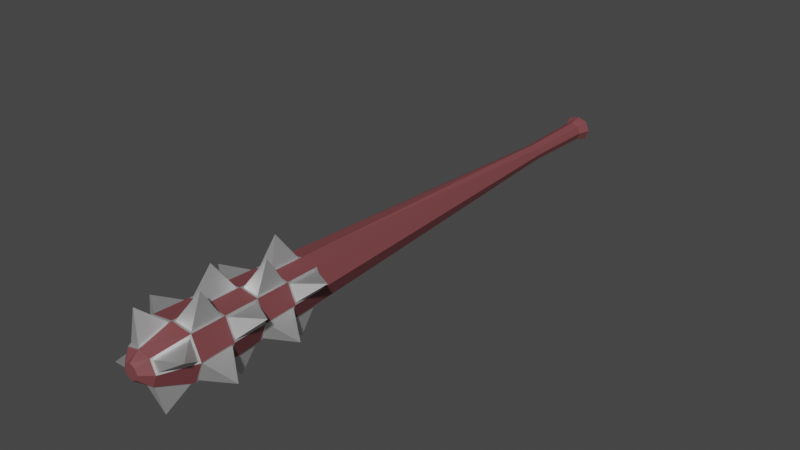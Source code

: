 # Source: Hammer.blend  (saved by Blender 3.5.10; exported with 4.5.12 LTS)
import bpy
from mathutils import Matrix  # noqa: F401  (used for matrix-valued properties, if any)

bpy.ops.wm.read_factory_settings(use_empty=True)
scene = bpy.context.scene
scene.name = 'Scene'

# ---- collections
col_collection = bpy.data.collections.new('Collection'); scene.collection.children.link(col_collection)

# ---- materials (node trees are filled in below, after node groups)
mat_material = bpy.data.materials.new('Material')
mat_material.alpha_threshold = 0.0
mat_material.use_transparent_shadow = False
mat_material.roughness = 0.5
mat_material.line_color = (0.0, 0.0, 0.0, 1.0)
mat_material_001 = bpy.data.materials.new('Material.001')
mat_material_001.use_transparent_shadow = False

# ---- material node trees
mat_material.use_nodes = True; mat_material.node_tree.nodes.clear()
_N = mat_material.node_tree.nodes; _L = mat_material.node_tree.links
n0 = _N.new('ShaderNodeOutputMaterial'); n0.name = 'Material Output'; n0.location = (300, 300)
n1 = _N.new('ShaderNodeBsdfPrincipled'); n1.name = 'Principled BSDF'; n1.location = (10, 300)
n1.distribution = 'GGX'
n1.subsurface_method = 'RANDOM_WALK_SKIN'
n1.inputs[0].default_value = (0.2079, 0.0589, 0.06454, 1.0)
n1.inputs[3].default_value = 1.45
n1.inputs[27].default_value = (0.0, 0.0, 0.0, 1.0)
n1.inputs[28].default_value = 1.0
_L.new(n1.outputs[0], n0.inputs[0])
n0.is_active_output = True
mat_material_001.use_nodes = True; mat_material_001.node_tree.nodes.clear()
_N = mat_material_001.node_tree.nodes; _L = mat_material_001.node_tree.links
n0 = _N.new('ShaderNodeBsdfPrincipled'); n0.name = 'Principled BSDF'; n0.location = (10, 300)
n0.distribution = 'GGX'
n0.subsurface_method = 'RANDOM_WALK_SKIN'
n0.inputs[0].default_value = (0.814, 0.814, 0.814, 1.0)
n0.inputs[1].default_value = 0.8312
n0.inputs[3].default_value = 1.45
n0.inputs[27].default_value = (0.0, 0.0, 0.0, 1.0)
n0.inputs[28].default_value = 1.0
n1 = _N.new('ShaderNodeOutputMaterial'); n1.name = 'Material Output'; n1.location = (300, 300)
_L.new(n0.outputs[0], n1.inputs[0])
n1.is_active_output = True

# ---- world
world_world = bpy.data.worlds.new('World'); scene.world = world_world
world_world.use_nodes = True; world_world.node_tree.nodes.clear()
_N = world_world.node_tree.nodes; _L = world_world.node_tree.links
n0 = _N.new('ShaderNodeOutputWorld'); n0.name = 'World Output'; n0.location = (300, 300)
n1 = _N.new('ShaderNodeBackground'); n1.name = 'Background'; n1.location = (10, 300)
n1.inputs[0].default_value = (0.05088, 0.05088, 0.05088, 1.0)
_L.new(n1.outputs[0], n0.inputs[0])
n0.is_active_output = True
world_world.color = (0.05088, 0.05088, 0.05088)
world_world.use_sun_shadow = False
world_world.sun_shadow_jitter_overblur = 0.0

# ---- meshes
me_cube = bpy.data.meshes.new('Cube')
me_cube.from_pydata([(0.1815, 1.0, 0.1815), (0.1815, 1.0, -0.1815), (0.3916, -9.269, 0.3916), (-0.1815, 1.0, 0.1815), (-0.1815, 1.0, -0.1815), (-0.1088, -0.5602, -0.1088), (0.1088, -0.5602, 0.1088), (-0.1088, -0.5602, 0.1088), (0.1088, -0.5602, -0.1088), (-0.1295, 0.7816, 0.1295), (0.1295, 0.7816, -0.1295), (-0.1295, 0.7816, -0.1295), (0.1295, 0.7816, 0.1295), (-0.225, -9.843, 0.225), (0.225, -9.843, 0.225), (-0.09312, -10.0, -0.09312), (-0.09312, -10.0, 0.09312), (0.09312, -10.0, 0.09312), (0.09312, -10.0, -0.09312), (0.2563, 1.0, 0.0), (-0.2563, 1.0, 0.0), (0.1536, -0.5602, 0.0), (-0.1536, -0.5602, 0.0), (0.1829, 0.7816, 0.0), (-0.1829, 0.7816, 0.0), (-0.1315, -10.0, 0.0), (0.1315, -10.0, 0.0), (0.0, 1.0, -0.229), (0.0, 1.0, 0.2319), (0.0, -0.5602, -0.1563), (0.0, -0.5602, 0.1592), (0.0, 0.7816, 0.1799), (0.0, 0.7816, -0.177), (0.0, -10.0, 0.1435), (0.0, -10.0, -0.1406), (0.0, -10.0, 0.0), (0.0, 1.0, 0.0), (-0.3113, -6.794, -0.3113), (-0.3113, -6.794, 0.3113), (0.4396, -6.794, 0.0), (0.0, -6.794, -0.3587), (0.0, -6.794, 0.3617), (-0.3314, -7.413, -0.3314), (-0.3515, -8.032, -0.3515), (0.3515, -8.032, 0.3515), (0.3715, -8.65, 0.3715), (-0.3715, -8.65, 0.3715), (-0.3515, -8.032, 0.3515), (0.3715, -8.65, -0.3715), (0.3515, -8.032, -0.3515), (-0.4963, -8.032, 0.0), (-0.4679, -7.413, 0.0), (-0.3836, -8.616, -0.3384), (-0.3956, -9.301, -0.3499), (-0.5264, -9.301, -0.03237), (-0.347, -9.303, 0.3884), (0.5264, -9.301, 0.03237), (0.3469, -9.303, -0.388), (0.03434, -9.234, 0.4363), (0.3836, -8.616, 0.3384), (0.3956, -9.301, 0.3499), (-0.03437, -9.234, -0.4336), (-0.03434, -9.811, 0.2801), (-0.1995, -9.81, 0.2397), (0.03437, -9.811, -0.2774), (0.1995, -9.81, -0.2395), (-0.2478, -9.811, -0.2021), (0.2478, -9.811, 0.2021), (-0.3177, -9.811, -0.03237), (0.3177, -9.811, 0.03237), (0.5099, -8.616, 0.03204), (0.03434, -8.616, -0.4133), (-0.0343, -8.616, 0.416), (-0.3457, -7.448, 0.3004), (-0.2781, -6.829, 0.3177), (0.3457, -7.448, -0.3004), (0.2781, -6.829, -0.3174), (-0.4563, -7.448, 0.03204), (-0.4279, -6.829, -0.03204), (-0.3256, -6.829, -0.2804), (0.3256, -6.829, 0.2804), (0.4279, -6.829, 0.03204), (0.03429, -6.829, -0.3549), (-0.03424, -6.829, 0.3575), (-0.2981, -7.448, -0.3372), (-0.3658, -8.066, -0.3205), (0.2982, -7.448, 0.3375), (0.3658, -8.066, 0.3205), (0.4563, -7.448, -0.03204), (0.4847, -8.066, 0.03204), (-0.03433, -7.448, -0.3753), (0.03436, -8.066, -0.3956), (0.03429, -7.448, 0.3779), (-0.03433, -8.066, 0.3983), (-0.3361, -8.616, 0.3753), (-0.3635, -7.997, 0.3183), (0.3361, -8.616, -0.375), (0.3635, -7.997, -0.3183), (-0.5099, -8.616, -0.03204), (-0.4815, -7.997, 0.03204), (-0.3715, -8.65, -0.3715), (-0.3383, -8.685, -0.3769), (-0.3916, -9.269, -0.3916), (-0.3561, -9.234, -0.3949), (-0.553, -9.269, 0.0), (-0.5382, -9.234, 0.03204), (-0.3916, -9.269, 0.3916), (-0.4037, -9.234, 0.3585), (0.553, -9.269, 0.0), (0.5382, -9.234, -0.03204), (0.3916, -9.269, -0.3916), (0.4037, -9.234, -0.3585), (0.0, -9.269, 0.442), (-0.03411, -9.302, 0.4262), (0.3383, -8.685, 0.3771), (0.3562, -9.234, 0.3951), (0.0, -9.269, -0.4391), (0.03417, -9.302, -0.4236), (0.0, -9.843, 0.2755), (0.0, -9.843, -0.2725), (0.225, -9.843, -0.225), (-0.225, -9.843, -0.225), (-0.3178, -9.843, 0.0), (0.3178, -9.843, 0.0), (0.5247, -8.65, 0.0), (0.513, -8.685, -0.03204), (0.0, -8.65, -0.419), (-0.03439, -8.685, -0.4159), (0.0, -8.65, 0.4219), (0.03436, -8.685, 0.4186), (-0.3314, -7.413, 0.3314), (-0.296, -7.378, 0.3357), (0.3314, -7.413, -0.3314), (0.296, -7.378, -0.3354), (0.3113, -6.794, -0.3113), (-0.4531, -7.379, -0.03204), (-0.4396, -6.794, 0.0), (0.3113, -6.794, 0.3113), (-0.3434, -7.379, -0.2982), (-0.316, -7.997, -0.3552), (0.3314, -7.413, 0.3314), (0.3434, -7.379, 0.2982), (0.3161, -7.997, 0.3555), (0.4679, -7.413, 0.0), (0.4531, -7.379, 0.03204), (0.4963, -8.032, 0.0), (0.4815, -7.997, -0.03204), (0.0, -7.413, -0.3788), (0.03426, -7.378, -0.3726), (0.0, -8.032, -0.3989), (-0.03431, -7.997, -0.393), (0.0, -7.413, 0.3818), (-0.03421, -7.378, 0.3752), (0.0, -8.032, 0.4019), (0.03426, -7.997, 0.3956), (-0.3859, -8.685, 0.3406), (-0.3182, -8.066, 0.3573), (0.3859, -8.685, -0.3406), (0.3182, -8.066, -0.357), (-0.5247, -8.65, 0.0), (-0.513, -8.685, 0.03204), (-0.4847, -8.066, -0.03204), (-0.2233, -9.69, 0.7587), (0.2498, -8.944, 0.8536), (0.2193, -9.689, -0.758), (-0.7618, -9.716, -0.3149), (0.7618, -9.716, 0.3149), (0.8768, -8.941, -0.3625), (-0.2464, -8.944, -0.8526), (0.2265, -7.088, -0.7909), (-0.2305, -7.088, 0.7918), (-0.8041, -7.085, -0.3323), (-0.2328, -7.707, -0.8116), (0.8041, -7.085, 0.3323), (0.2365, -7.707, 0.8125), (0.8526, -8.322, 0.3524), (0.8283, -7.703, -0.3424), (0.2394, -8.326, -0.8321), (-0.243, -8.326, 0.8331), (-0.8768, -8.941, 0.3625), (-0.8283, -7.703, 0.3424), (-0.8526, -8.322, -0.3524)], [], [(128, 46, 106, 112), (24, 9, 3, 20), (126, 48, 110, 116), (124, 45, 2, 108), (36, 28, 0, 19), (23, 12, 6, 21), (32, 10, 8, 29), (136, 38, 7, 22), (31, 9, 7, 30), (28, 3, 9, 31), (27, 1, 10, 32), (19, 0, 12, 23), (22, 7, 9, 24), (118, 13, 16, 33), (35, 33, 16, 25), (122, 121, 15, 25), (119, 120, 18, 34), (123, 14, 17, 26), (120, 123, 26, 18), (13, 122, 25, 16), (34, 35, 25, 15), (106, 104, 122, 13), (110, 108, 123, 120), (5, 22, 24, 11), (1, 19, 23, 10), (37, 136, 22, 5), (10, 23, 21, 8), (27, 36, 19, 1), (11, 24, 20, 4), (4, 20, 36, 27), (18, 26, 35, 34), (121, 119, 34, 15), (26, 17, 33, 35), (2, 112, 118, 14), (14, 118, 33, 17), (4, 27, 32, 11), (0, 28, 31, 12), (12, 31, 30, 6), (11, 32, 29, 5), (20, 3, 28, 36), (102, 116, 119, 121), (6, 30, 41, 137), (5, 29, 40, 37), (8, 21, 39, 134), (51, 130, 38, 136), (21, 6, 137, 39), (29, 8, 134, 40), (30, 7, 38, 41), (159, 46, 47, 50), (102, 104, 159, 100), (43, 50, 51, 42), (137, 41, 151, 140), (44, 153, 128, 45), (37, 40, 147, 42), (43, 149, 126, 100), (134, 39, 143, 132), (49, 145, 124, 48), (143, 140, 44, 145), (147, 132, 49, 149), (151, 130, 47, 153), (113, 55, 162), (81, 80, 173), (77, 99, 180), (109, 111, 167), (78, 79, 171), (98, 161, 181), (105, 107, 179), (135, 78, 171), (160, 105, 179), (94, 72, 178), (103, 101, 168), (76, 133, 169), (97, 75, 176), (93, 156, 178), (74, 131, 170), (158, 96, 177), (131, 152, 170), (129, 58, 163), (111, 157, 167), (96, 71, 177), (101, 103, 102, 100), (107, 105, 104, 106), (111, 109, 108, 110), (55, 113, 112, 106), (114, 115, 2, 45), (57, 117, 116, 110), (62, 63, 13, 118), (64, 65, 120, 119), (65, 57, 110, 120), (66, 53, 102, 121), (63, 55, 106, 13), (67, 60, 2, 14), (53, 54, 104, 102), (60, 56, 108, 2), (68, 66, 121, 122), (69, 67, 14, 123), (54, 68, 122, 104), (56, 69, 123, 108), (109, 125, 124, 108), (115, 58, 112, 2), (103, 61, 116, 102), (113, 62, 118, 112), (61, 127, 126, 116), (117, 64, 119, 116), (58, 129, 128, 112), (131, 74, 38, 130), (133, 76, 134, 132), (78, 135, 51, 136), (79, 78, 136, 37), (80, 81, 39, 137), (76, 82, 40, 134), (74, 83, 41, 38), (138, 79, 37, 42), (84, 139, 43, 42), (52, 85, 43, 100), (141, 80, 137, 140), (86, 142, 44, 140), (59, 87, 44, 45), (81, 144, 143, 39), (146, 88, 143, 145), (89, 70, 124, 145), (82, 148, 147, 40), (150, 90, 147, 149), (91, 71, 126, 149), (83, 152, 151, 41), (154, 92, 151, 153), (93, 72, 128, 153), (155, 107, 106, 46), (94, 156, 47, 46), (73, 95, 47, 130), (157, 111, 110, 48), (96, 158, 49, 48), (75, 97, 49, 132), (105, 160, 159, 104), (161, 98, 159, 50), (99, 77, 51, 50), (160, 155, 46, 159), (95, 99, 50, 47), (77, 73, 130, 51), (98, 52, 100, 159), (85, 161, 50, 43), (135, 138, 42, 51), (92, 86, 140, 151), (142, 154, 153, 44), (129, 114, 45, 128), (90, 84, 42, 147), (139, 150, 149, 43), (127, 101, 100, 126), (88, 75, 132, 143), (97, 146, 145, 49), (125, 157, 48, 124), (144, 141, 140, 143), (87, 89, 145, 44), (70, 59, 45, 124), (148, 133, 132, 147), (158, 91, 149, 49), (71, 96, 48, 126), (152, 131, 130, 151), (156, 93, 153, 47), (72, 94, 46, 128), (155, 160, 179), (82, 76, 169), (115, 114, 163), (99, 95, 180), (83, 74, 170), (117, 57, 164), (73, 77, 180), (79, 138, 171), (63, 62, 162), (52, 98, 181), (139, 84, 172), (65, 64, 164), (161, 85, 181), (85, 52, 181), (57, 65, 164), (138, 135, 171), (80, 141, 173), (53, 66, 165), (86, 92, 174), (142, 86, 174), (55, 63, 162), (154, 142, 174), (87, 59, 175), (60, 67, 166), (114, 129, 163), (144, 81, 173), (54, 53, 165), (84, 90, 172), (88, 146, 176), (56, 60, 166), (150, 139, 172), (70, 89, 175), (66, 68, 165), (101, 127, 168), (148, 82, 169), (67, 69, 166), (75, 88, 176), (90, 150, 172), (68, 54, 165), (146, 97, 176), (71, 91, 177), (69, 56, 166), (157, 125, 167), (152, 83, 170), (125, 109, 167), (141, 144, 173), (92, 154, 174), (58, 115, 163), (89, 87, 175), (72, 93, 178), (61, 103, 168), (59, 70, 175), (107, 155, 179), (62, 113, 162), (133, 148, 169), (156, 94, 178), (127, 61, 168), (91, 158, 177), (95, 73, 180), (64, 117, 164)])
me_cube.polygons.foreach_set('material_index', [0, 0, 0, 0, 0, 0, 0, 0, 0, 0, 0, 0, 0, 0, 0, 0, 0, 0, 0, 0, 0, 0, 0, 0, 0, 0, 0, 0, 0, 0, 0, 0, 0, 0, 0, 0, 0, 0, 0, 0, 0, 0, 0, 0, 0, 0, 0, 0, 0, 0, 0, 0, 0, 0, 0, 0, 0, 0, 0, 0, 1, 1, 1, 1, 1, 1, 1, 1, 1, 1, 1, 1, 1, 1, 1, 1, 1, 1, 1, 1, 1, 1, 1, 1, 1, 1, 1, 1, 1, 1, 1, 1, 1, 1, 1, 1, 1, 1, 1, 1, 1, 1, 1, 1, 1, 1, 1, 1, 1, 1, 1, 1, 1, 1, 1, 1, 1, 1, 1, 1, 1, 1, 1, 1, 1, 1, 1, 1, 1, 1, 1, 1, 1, 1, 1, 1, 1, 1, 1, 1, 1, 1, 1, 1, 1, 1, 1, 1, 1, 1, 1, 1, 1, 1, 1, 1, 1, 1, 1, 1, 1, 1, 1, 1, 1, 1, 1, 1, 1, 1, 1, 1, 1, 1, 1, 1, 1, 1, 1, 1, 1, 1, 1, 1, 1, 1, 1, 1, 1, 1, 1, 1, 1, 1, 1, 1, 1, 1, 1, 1, 1, 1, 1, 1, 1, 1, 1, 1, 1, 1, 1, 1, 1, 1, 1, 1, 1, 1, 1, 1])
_uv = me_cube.uv_layers.new(name='UVMap')
_uv.uv.foreach_set('vector', [0.75, 0.7349, 0.875, 0.7349, 0.875, 0.75, 0.75, 0.75, 0.5, 0.2447, 0.625, 0.2447, 0.625, 0.25, 0.5, 0.25, 0.25, 0.7349, 0.375, 0.7349, 0.375, 0.75, 0.25, 0.75, 0.5, 0.7349, 0.625, 0.7349, 0.625, 0.75, 0.5, 0.75, 0.5, 0.375, 0.625, 0.375, 0.625, 0.5, 0.5, 0.5, 0.5, 0.5053, 0.625, 0.5053, 0.625, 0.538, 0.5, 0.538, 0.25, 0.5053, 0.375, 0.5053, 0.375, 0.538, 0.25, 0.538, 0.5, 0.06024, 0.625, 0.06024, 0.625, 0.212, 0.5, 0.212, 0.75, 0.5053, 0.875, 0.5053, 0.875, 0.538, 0.75, 0.538, 0.75, 0.5, 0.875, 0.5, 0.875, 0.5053, 0.75, 0.5053, 0.25, 0.5, 0.375, 0.5, 0.375, 0.5053, 0.25, 0.5053, 0.5, 0.5, 0.625, 0.5, 0.625, 0.5053, 0.5, 0.5053, 0.5, 0.212, 0.625, 0.212, 0.625, 0.2447, 0.5, 0.2447, 0.75, 0.75, 0.875, 0.75, 0.875, 0.75, 0.75, 0.75, 0.5, 0.875, 0.625, 0.875, 0.625, 1.0, 0.5, 1.0, 0.5, 0.0, 0.375, 0.0, 0.375, 0.0, 0.5, 0.0, 0.25, 0.75, 0.375, 0.75, 0.375, 0.75, 0.25, 0.75, 0.5, 0.75, 0.625, 0.75, 0.625, 0.75, 0.5, 0.75, 0.375, 0.75, 0.5, 0.75, 0.5, 0.75, 0.375, 0.75, 0.625, 0.0, 0.5, 0.0, 0.5, 0.0, 0.625, 0.0, 0.375, 0.875, 0.5, 0.875, 0.5, 1.0, 0.375, 1.0, 0.625, 0.0, 0.5, 0.0, 0.5, 0.0, 0.625, 0.0, 0.375, 0.75, 0.5, 0.75, 0.5, 0.75, 0.375, 0.75, 0.375, 0.212, 0.5, 0.212, 0.5, 0.2447, 0.375, 0.2447, 0.375, 0.5, 0.5, 0.5, 0.5, 0.5053, 0.375, 0.5053, 0.375, 0.06024, 0.5, 0.06024, 0.5, 0.212, 0.375, 0.212, 0.375, 0.5053, 0.5, 0.5053, 0.5, 0.538, 0.375, 0.538, 0.375, 0.375, 0.5, 0.375, 0.5, 0.5, 0.375, 0.5, 0.375, 0.2447, 0.5, 0.2447, 0.5, 0.25, 0.375, 0.25, 0.375, 0.25, 0.5, 0.25, 0.5, 0.375, 0.375, 0.375, 0.375, 0.75, 0.5, 0.75, 0.5, 0.875, 0.375, 0.875, 0.125, 0.75, 0.25, 0.75, 0.25, 0.75, 0.125, 0.75, 0.5, 0.75, 0.625, 0.75, 0.625, 0.875, 0.5, 0.875, 0.625, 0.75, 0.75, 0.75, 0.75, 0.75, 0.625, 0.75, 0.625, 0.75, 0.75, 0.75, 0.75, 0.75, 0.625, 0.75, 0.125, 0.5, 0.25, 0.5, 0.25, 0.5053, 0.125, 0.5053, 0.625, 0.5, 0.75, 0.5, 0.75, 0.5053, 0.625, 0.5053, 0.625, 0.5053, 0.75, 0.5053, 0.75, 0.538, 0.625, 0.538, 0.125, 0.5053, 0.25, 0.5053, 0.25, 0.538, 0.125, 0.538, 0.5, 0.25, 0.625, 0.25, 0.625, 0.375, 0.5, 0.375, 0.125, 0.75, 0.25, 0.75, 0.25, 0.75, 0.125, 0.75, 0.625, 0.538, 0.75, 0.538, 0.75, 0.6898, 0.625, 0.6898, 0.125, 0.538, 0.25, 0.538, 0.25, 0.6898, 0.125, 0.6898, 0.375, 0.538, 0.5, 0.538, 0.5, 0.6898, 0.375, 0.6898, 0.5, 0.04518, 0.625, 0.04518, 0.625, 0.06024, 0.5, 0.06024, 0.5, 0.538, 0.625, 0.538, 0.625, 0.6898, 0.5, 0.6898, 0.25, 0.538, 0.375, 0.538, 0.375, 0.6898, 0.25, 0.6898, 0.75, 0.538, 0.875, 0.538, 0.875, 0.6898, 0.75, 0.6898, 0.5, 0.01506, 0.625, 0.01506, 0.625, 0.03012, 0.5, 0.03012, 0.375, 0.0, 0.5, 0.0, 0.5, 0.01506, 0.375, 0.01506, 0.375, 0.03012, 0.5, 0.03012, 0.5, 0.04518, 0.375, 0.04518, 0.625, 0.6898, 0.75, 0.6898, 0.75, 0.7048, 0.625, 0.7048, 0.625, 0.7199, 0.75, 0.7199, 0.75, 0.7349, 0.625, 0.7349, 0.125, 0.6898, 0.25, 0.6898, 0.25, 0.7048, 0.125, 0.7048, 0.125, 0.7199, 0.25, 0.7199, 0.25, 0.7349, 0.125, 0.7349, 0.375, 0.6898, 0.5, 0.6898, 0.5, 0.7048, 0.375, 0.7048, 0.375, 0.7199, 0.5, 0.7199, 0.5, 0.7349, 0.375, 0.7349, 0.5, 0.7048, 0.625, 0.7048, 0.625, 0.7199, 0.5, 0.7199, 0.25, 0.7048, 0.375, 0.7048, 0.375, 0.7199, 0.25, 0.7199, 0.75, 0.7048, 0.875, 0.7048, 0.875, 0.7199, 0.75, 0.7199, 0.7618, 0.75, 0.8631, 0.75, 0.7618, 0.75, 0.5128, 0.6906, 0.6122, 0.6906, 0.5128, 0.6906, 0.512, 0.04434, 0.5115, 0.03096, 0.512, 0.04434, 0.4897, 0.7492, 0.3853, 0.7492, 0.4897, 0.7492, 0.4872, 0.0594, 0.3878, 0.0594, 0.4872, 0.0594, 0.4891, 0.0159, 0.4887, 0.02928, 0.4891, 0.0159, 0.5103, 0.0008427, 0.6147, 0.0008427, 0.5103, 0.0008427, 0.4878, 0.04603, 0.4872, 0.0594, 0.4878, 0.04603, 0.5107, 0.01422, 0.5103, 0.0008427, 0.5107, 0.01422, 0.8634, 0.7341, 0.7616, 0.7341, 0.8634, 0.7341, 0.1361, 0.7492, 0.1365, 0.7358, 0.1361, 0.7492, 0.3614, 0.6906, 0.362, 0.704, 0.3614, 0.6906, 0.3865, 0.719, 0.387, 0.7057, 0.3865, 0.719, 0.7621, 0.7207, 0.8629, 0.7207, 0.7621, 0.7207, 0.8614, 0.6906, 0.862, 0.704, 0.8614, 0.6906, 0.3629, 0.7207, 0.3633, 0.7341, 0.3629, 0.7207, 0.862, 0.704, 0.763, 0.704, 0.862, 0.704, 0.7385, 0.7358, 0.7389, 0.7492, 0.7385, 0.7358, 0.3853, 0.7492, 0.3857, 0.7358, 0.3853, 0.7492, 0.3633, 0.7341, 0.2617, 0.7341, 0.3633, 0.7341, 0.1365, 0.7358, 0.1361, 0.7492, 0.125, 0.75, 0.125, 0.7349, 0.6147, 0.0008427, 0.5103, 0.0008427, 0.5, 0.0, 0.625, 0.0, 0.3853, 0.7492, 0.4897, 0.7492, 0.5, 0.75, 0.375, 0.75, 0.8631, 0.75, 0.7618, 0.75, 0.75, 0.75, 0.875, 0.75, 0.6365, 0.7358, 0.6361, 0.7492, 0.625, 0.75, 0.625, 0.7349, 0.3631, 0.75, 0.2618, 0.75, 0.25, 0.75, 0.375, 0.75, 0.7675, 0.75, 0.8574, 0.75, 0.875, 0.75, 0.75, 0.75, 0.2675, 0.75, 0.3574, 0.75, 0.375, 0.75, 0.25, 0.75, 0.3574, 0.75, 0.3631, 0.75, 0.375, 0.75, 0.375, 0.75, 0.3915, 0.0, 0.386, 0.0, 0.375, 0.0, 0.375, 0.0, 0.8574, 0.75, 0.8631, 0.75, 0.875, 0.75, 0.875, 0.75, 0.6085, 0.75, 0.614, 0.75, 0.625, 0.75, 0.625, 0.75, 0.386, 0.0, 0.489, 0.0, 0.5, 0.0, 0.375, 0.0, 0.614, 0.75, 0.511, 0.75, 0.5, 0.75, 0.625, 0.75, 0.4835, 0.0, 0.3915, 0.0, 0.375, 0.0, 0.5, 0.0, 0.5165, 0.75, 0.6085, 0.75, 0.625, 0.75, 0.5, 0.75, 0.489, 0.0, 0.4835, 0.0, 0.5, 0.0, 0.5, 0.0, 0.511, 0.75, 0.5165, 0.75, 0.5, 0.75, 0.5, 0.75, 0.4897, 0.7492, 0.4893, 0.7358, 0.5, 0.7349, 0.5, 0.75, 0.6361, 0.7492, 0.7389, 0.7492, 0.75, 0.75, 0.625, 0.75, 0.1361, 0.7492, 0.2389, 0.7492, 0.25, 0.75, 0.125, 0.75, 0.7618, 0.75, 0.7675, 0.75, 0.75, 0.75, 0.75, 0.75, 0.2389, 0.7492, 0.2385, 0.7358, 0.25, 0.7349, 0.25, 0.75, 0.2618, 0.75, 0.2675, 0.75, 0.25, 0.75, 0.25, 0.75, 0.7389, 0.7492, 0.7385, 0.7358, 0.75, 0.7349, 0.75, 0.75, 0.862, 0.704, 0.8614, 0.6906, 0.875, 0.6898, 0.875, 0.7048, 0.362, 0.704, 0.3614, 0.6906, 0.375, 0.6898, 0.375, 0.7048, 0.4872, 0.0594, 0.4878, 0.04603, 0.5, 0.04518, 0.5, 0.06024, 0.3878, 0.0594, 0.4872, 0.0594, 0.5, 0.06024, 0.375, 0.06024, 0.6122, 0.6906, 0.5128, 0.6906, 0.5, 0.6898, 0.625, 0.6898, 0.3614, 0.6906, 0.2636, 0.6906, 0.25, 0.6898, 0.375, 0.6898, 0.8614, 0.6906, 0.7636, 0.6906, 0.75, 0.6898, 0.875, 0.6898, 0.3872, 0.04603, 0.3878, 0.0594, 0.375, 0.06024, 0.375, 0.04518, 0.1378, 0.7057, 0.1373, 0.719, 0.125, 0.7199, 0.125, 0.7048, 0.3859, 0.0159, 0.3863, 0.02928, 0.375, 0.03012, 0.375, 0.01506, 0.6128, 0.704, 0.6122, 0.6906, 0.625, 0.6898, 0.625, 0.7048, 0.6378, 0.7057, 0.6373, 0.719, 0.625, 0.7199, 0.625, 0.7048, 0.6141, 0.7341, 0.6137, 0.7207, 0.625, 0.7199, 0.625, 0.7349, 0.5128, 0.6906, 0.5122, 0.704, 0.5, 0.7048, 0.5, 0.6898, 0.4885, 0.719, 0.488, 0.7057, 0.5, 0.7048, 0.5, 0.7199, 0.5113, 0.7207, 0.5109, 0.7341, 0.5, 0.7349, 0.5, 0.7199, 0.2636, 0.6906, 0.263, 0.704, 0.25, 0.7048, 0.25, 0.6898, 0.2377, 0.719, 0.2372, 0.7057, 0.25, 0.7048, 0.25, 0.7199, 0.2621, 0.7207, 0.2617, 0.7341, 0.25, 0.7349, 0.25, 0.7199, 0.7636, 0.6906, 0.763, 0.704, 0.75, 0.7048, 0.75, 0.6898, 0.7377, 0.719, 0.7372, 0.7057, 0.75, 0.7048, 0.75, 0.7199, 0.7621, 0.7207, 0.7616, 0.7341, 0.75, 0.7349, 0.75, 0.7199, 0.6143, 0.01422, 0.6147, 0.0008427, 0.625, 0.0, 0.625, 0.01506, 0.8634, 0.7341, 0.8629, 0.7207, 0.875, 0.7199, 0.875, 0.7349, 0.613, 0.04434, 0.6135, 0.03096, 0.625, 0.03012, 0.625, 0.04518, 0.3857, 0.7358, 0.3853, 0.7492, 0.375, 0.75, 0.375, 0.7349, 0.3633, 0.7341, 0.3629, 0.7207, 0.375, 0.7199, 0.375, 0.7349, 0.387, 0.7057, 0.3865, 0.719, 0.375, 0.7199, 0.375, 0.7048, 0.5103, 0.0008427, 0.5107, 0.01422, 0.5, 0.01506, 0.5, 0.0, 0.4887, 0.02928, 0.4891, 0.0159, 0.5, 0.01506, 0.5, 0.03012, 0.5115, 0.03096, 0.512, 0.04434, 0.5, 0.04518, 0.5, 0.03012, 0.5107, 0.01422, 0.6143, 0.01422, 0.625, 0.01506, 0.5, 0.01506, 0.6135, 0.03096, 0.5115, 0.03096, 0.5, 0.03012, 0.625, 0.03012, 0.512, 0.04434, 0.613, 0.04434, 0.625, 0.04518, 0.5, 0.04518, 0.4891, 0.0159, 0.3859, 0.0159, 0.375, 0.01506, 0.5, 0.01506, 0.3863, 0.02928, 0.4887, 0.02928, 0.5, 0.03012, 0.375, 0.03012, 0.4878, 0.04603, 0.3872, 0.04603, 0.375, 0.04518, 0.5, 0.04518, 0.7372, 0.7057, 0.6378, 0.7057, 0.625, 0.7048, 0.75, 0.7048, 0.6373, 0.719, 0.7377, 0.719, 0.75, 0.7199, 0.625, 0.7199, 0.7385, 0.7358, 0.6365, 0.7358, 0.625, 0.7349, 0.75, 0.7349, 0.2372, 0.7057, 0.1378, 0.7057, 0.125, 0.7048, 0.25, 0.7048, 0.1373, 0.719, 0.2377, 0.719, 0.25, 0.7199, 0.125, 0.7199, 0.2385, 0.7358, 0.1365, 0.7358, 0.125, 0.7349, 0.25, 0.7349, 0.488, 0.7057, 0.387, 0.7057, 0.375, 0.7048, 0.5, 0.7048, 0.3865, 0.719, 0.4885, 0.719, 0.5, 0.7199, 0.375, 0.7199, 0.4893, 0.7358, 0.3857, 0.7358, 0.375, 0.7349, 0.5, 0.7349, 0.5122, 0.704, 0.6128, 0.704, 0.625, 0.7048, 0.5, 0.7048, 0.6137, 0.7207, 0.5113, 0.7207, 0.5, 0.7199, 0.625, 0.7199, 0.5109, 0.7341, 0.6141, 0.7341, 0.625, 0.7349, 0.5, 0.7349, 0.263, 0.704, 0.362, 0.704, 0.375, 0.7048, 0.25, 0.7048, 0.3629, 0.7207, 0.2621, 0.7207, 0.25, 0.7199, 0.375, 0.7199, 0.2617, 0.7341, 0.3633, 0.7341, 0.375, 0.7349, 0.25, 0.7349, 0.763, 0.704, 0.862, 0.704, 0.875, 0.7048, 0.75, 0.7048, 0.8629, 0.7207, 0.7621, 0.7207, 0.75, 0.7199, 0.875, 0.7199, 0.7616, 0.7341, 0.8634, 0.7341, 0.875, 0.7349, 0.75, 0.7349, 0.6143, 0.01422, 0.5107, 0.01422, 0.6143, 0.01422, 0.2636, 0.6906, 0.3614, 0.6906, 0.2636, 0.6906, 0.6361, 0.7492, 0.6365, 0.7358, 0.6361, 0.7492, 0.5115, 0.03096, 0.6135, 0.03096, 0.5115, 0.03096, 0.7636, 0.6906, 0.8614, 0.6906, 0.7636, 0.6906, 0.2618, 0.75, 0.3631, 0.75, 0.2618, 0.75, 0.613, 0.04434, 0.512, 0.04434, 0.613, 0.04434, 0.3878, 0.0594, 0.3872, 0.04603, 0.3878, 0.0594, 0.8574, 0.75, 0.7675, 0.75, 0.8574, 0.75, 0.3859, 0.0159, 0.4891, 0.0159, 0.3859, 0.0159, 0.1373, 0.719, 0.1378, 0.7057, 0.1373, 0.719, 0.3574, 0.75, 0.2675, 0.75, 0.3574, 0.75, 0.4887, 0.02928, 0.3863, 0.02928, 0.4887, 0.02928, 0.3863, 0.02928, 0.3859, 0.0159, 0.3863, 0.02928, 0.3631, 0.75, 0.3574, 0.75, 0.3631, 0.75, 0.3872, 0.04603, 0.4878, 0.04603, 0.3872, 0.04603, 0.6122, 0.6906, 0.6128, 0.704, 0.6122, 0.6906, 0.386, 0.0, 0.3915, 0.0, 0.386, 0.0, 0.6378, 0.7057, 0.7372, 0.7057, 0.6378, 0.7057, 0.6373, 0.719, 0.6378, 0.7057, 0.6373, 0.719, 0.8631, 0.75, 0.8574, 0.75, 0.8631, 0.75, 0.7377, 0.719, 0.6373, 0.719, 0.7377, 0.719, 0.6137, 0.7207, 0.6141, 0.7341, 0.6137, 0.7207, 0.614, 0.75, 0.6085, 0.75, 0.614, 0.75, 0.6365, 0.7358, 0.7385, 0.7358, 0.6365, 0.7358, 0.5122, 0.704, 0.5128, 0.6906, 0.5122, 0.704, 0.489, 0.0, 0.386, 0.0, 0.489, 0.0, 0.1378, 0.7057, 0.2372, 0.7057, 0.1378, 0.7057, 0.488, 0.7057, 0.4885, 0.719, 0.488, 0.7057, 0.511, 0.75, 0.614, 0.75, 0.511, 0.75, 0.2377, 0.719, 0.1373, 0.719, 0.2377, 0.719, 0.5109, 0.7341, 0.5113, 0.7207, 0.5109, 0.7341, 0.3915, 0.0, 0.4835, 0.0, 0.3915, 0.0, 0.1365, 0.7358, 0.2385, 0.7358, 0.1365, 0.7358, 0.263, 0.704, 0.2636, 0.6906, 0.263, 0.704, 0.6085, 0.75, 0.5165, 0.75, 0.6085, 0.75, 0.387, 0.7057, 0.488, 0.7057, 0.387, 0.7057, 0.2372, 0.7057, 0.2377, 0.719, 0.2372, 0.7057, 0.4835, 0.0, 0.489, 0.0, 0.4835, 0.0, 0.4885, 0.719, 0.3865, 0.719, 0.4885, 0.719, 0.2617, 0.7341, 0.2621, 0.7207, 0.2617, 0.7341, 0.5165, 0.75, 0.511, 0.75, 0.5165, 0.75, 0.3857, 0.7358, 0.4893, 0.7358, 0.3857, 0.7358, 0.763, 0.704, 0.7636, 0.6906, 0.763, 0.704, 0.4893, 0.7358, 0.4897, 0.7492, 0.4893, 0.7358, 0.6128, 0.704, 0.5122, 0.704, 0.6128, 0.704, 0.7372, 0.7057, 0.7377, 0.719, 0.7372, 0.7057, 0.7389, 0.7492, 0.6361, 0.7492, 0.7389, 0.7492, 0.5113, 0.7207, 0.6137, 0.7207, 0.5113, 0.7207, 0.7616, 0.7341, 0.7621, 0.7207, 0.7616, 0.7341, 0.2389, 0.7492, 0.1361, 0.7492, 0.2389, 0.7492, 0.6141, 0.7341, 0.5109, 0.7341, 0.6141, 0.7341, 0.6147, 0.0008427, 0.6143, 0.01422, 0.6147, 0.0008427, 0.7675, 0.75, 0.7618, 0.75, 0.7675, 0.75, 0.362, 0.704, 0.263, 0.704, 0.362, 0.704, 0.8629, 0.7207, 0.8634, 0.7341, 0.8629, 0.7207, 0.2385, 0.7358, 0.2389, 0.7492, 0.2385, 0.7358, 0.2621, 0.7207, 0.3629, 0.7207, 0.2621, 0.7207, 0.6135, 0.03096, 0.613, 0.04434, 0.6135, 0.03096, 0.2675, 0.75, 0.2618, 0.75, 0.2675, 0.75])
me_cube.materials.append(mat_material)
me_cube.materials.append(mat_material_001)
me_cube.use_mirror_vertex_groups = False
me_cube.update()

# ---- objects
ob_cube = bpy.data.objects.new('Cube', me_cube)

# ---- transforms, parenting, visibility, modifiers, constraints
ob_cube.location = (0.0, 0.0, 0.0)
ob_cube.lock_rotations_4d = False
ob_cube.empty_display_type = 'ARROWS'
ob_cube.lineart.crease_threshold = 0.0

# ---- collection membership
col_collection.objects.link(ob_cube)

# ---- scene / render settings (as saved in the file)
scene.frame_start = 1; scene.frame_end = 250; scene.frame_set(1)
scene.render.engine = 'BLENDER_EEVEE_NEXT'
scene.cycles.sampling_pattern = 'TABULATED_SOBOL'
scene.view_settings.view_transform = 'Filmic'
bpy.context.view_layer.update()

# ---- added for rendering (the .blend has no active camera and no usable light): camera, sun
cam_auto = bpy.data.cameras.new('AutoCamera')
cam_auto.lens = 50.0
cam_auto.sensor_width = 36.0
cam_auto.clip_end = 1000.0
ob_auto_camera = bpy.data.objects.new('AutoCamera', cam_auto)
scene.collection.objects.link(ob_auto_camera)
ob_auto_camera.location = (10.4271, -17.0131, 8.34221)
ob_auto_camera.rotation_euler = (1.09748, -7.21219e-08, 0.694738)
scene.camera = ob_auto_camera
light_auto_sun = bpy.data.lights.new('AutoSun', 'SUN')
light_auto_sun.energy = 3.0
light_auto_sun.angle = 0.0523599
ob_auto_sun = bpy.data.objects.new('AutoSun', light_auto_sun)
scene.collection.objects.link(ob_auto_sun)
ob_auto_sun.rotation_euler = (0.872665, 0.174533, 0.523599)
bpy.context.view_layer.update()
